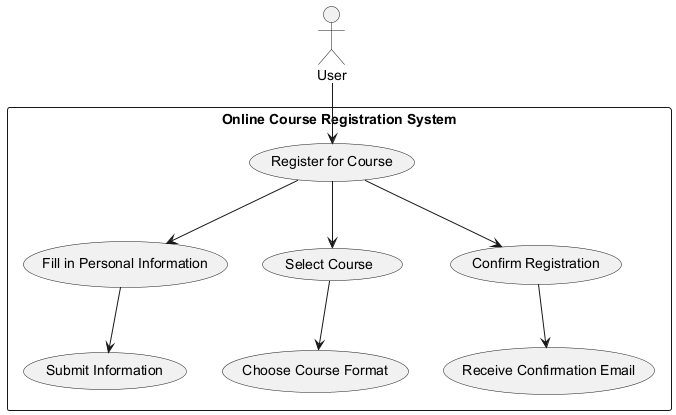

The diagram above was rendered by PlantUML. Its source (embedded in the PNG):
@startuml
actor User
rectangle "Online Course Registration System" {
    User --> (Register for Course)
    (Register for Course) --> (Fill in Personal Information)
    (Register for Course) --> (Select Course)
    (Register for Course) --> (Confirm Registration)
    (Fill in Personal Information) --> (Submit Information)
    (Select Course) --> (Choose Course Format)
    (Confirm Registration) --> (Receive Confirmation Email)
}
@enduml